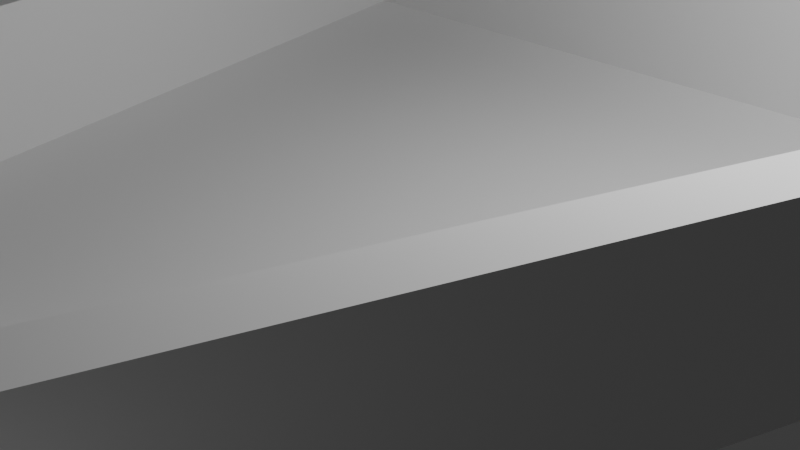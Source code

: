 # Source: FuenteNieveblend.blend  (saved by Blender 4.5.90; exported with 4.5.12 LTS)
import bpy
from mathutils import Matrix  # noqa: F401  (used for matrix-valued properties, if any)

bpy.ops.wm.read_factory_settings(use_empty=True)
scene = bpy.context.scene
scene.name = 'Scene'

# ---- collections
col_collection = bpy.data.collections.new('Collection'); scene.collection.children.link(col_collection)

# ---- world
world_world = bpy.data.worlds.new('World'); scene.world = world_world
world_world.use_nodes = True; world_world.node_tree.nodes.clear()
_N = world_world.node_tree.nodes; _L = world_world.node_tree.links
n0 = _N.new('ShaderNodeOutputWorld'); n0.name = 'World Output'; n0.location = (200, 100)
n1 = _N.new('ShaderNodeBackground'); n1.name = 'Background'; n1.location = (-200, 100)
n1.inputs[0].default_value = (0.05088, 0.05088, 0.05088, 1.0)
_L.new(n1.outputs[0], n0.inputs[0])
n0.is_active_output = True
world_world.color = (0.05088, 0.05088, 0.05088)
world_world.sun_shadow_jitter_overblur = 0.0

# ---- cameras
cam_camera = bpy.data.cameras.new('Camera')
cam_camera.clip_end = 100.0
cam_camera.ortho_scale = 7.314

# ---- lights
light_light = bpy.data.lights.new('Light', 'POINT')
light_light.energy = 1000.0
light_light.shadow_soft_size = 0.1

# ---- meshes
me_plane = bpy.data.meshes.new('Plane')
me_plane.from_pydata([(-0.6457, -1.147, 0.0), (0.5448, -1.147, 0.0), (-1.325, 1.0, 0.0), (1.325, 1.0, 0.0), (-1.325, 1.0, 0.6459), (-0.6457, -1.147, 0.6459), (0.5448, -1.147, 0.6459), (1.325, 1.0, 0.6459), (-1.144, 0.8733, 0.6459), (-0.5594, -1.02, 0.6459), (0.4591, -1.02, 0.6459), (1.144, 0.8733, 0.6459), (-1.144, 0.8733, 0.101), (-0.5594, -1.02, 0.101), (0.4591, -1.02, 0.101), (1.144, 0.8733, 0.101), (0.0, -1.147, 0.0), (-0.08454, 1.0, 0.0), (0.0, -1.147, 0.6459), (0.0, 1.0, 0.6459), (0.0, -1.02, 0.6459), (0.0, 0.8733, 0.6459), (0.0, -1.02, 0.101), (0.0, 0.8733, 0.101), (-0.4339, -3.05, 0.0), (-0.4339, -3.05, 0.6459), (0.387, -3.05, 0.0), (0.387, -3.05, 0.6459), (-1.143, -1.15, 0.0), (-1.143, -1.15, 0.6459), (1.096, -1.15, 0.6459), (1.096, -1.15, 0.0), (0.0, 2.647, 0.0), (-1.319, 1.016, 0.0), (0.0, 2.647, 0.6459), (-1.319, 1.016, 0.6459), (1.44, 1.0, 0.0), (1.423, 1.0, 0.6459), (1.846, 2.647, 0.0), (1.846, 2.647, 0.6459), (-0.1047, 1.12, 0.6459), (-1.133, 1.12, 0.6459), (-0.1047, 2.291, 0.6459), (-1.129, 1.132, 0.6459), (0.1065, 1.098, 0.6459), (0.1065, 2.548, 0.6459), (1.341, 1.098, 0.6459), (1.645, 2.548, 0.6459), (0.1065, 1.098, 0.1835), (0.1065, 2.548, 0.1835), (1.341, 1.098, 0.1835), (1.645, 2.548, 0.1835), (-0.3758, -2.976, 0.6459), (0.329, -2.976, 0.6459), (-0.9844, -1.284, 0.6459), (0.9376, -1.284, 0.6459), (-0.3758, -2.976, 0.3447), (0.329, -2.976, 0.3447), (-0.9844, -1.284, 0.3447), (0.9376, -1.284, 0.3447), (-0.1047, 1.12, 0.3969), (-1.133, 1.12, 0.3969), (-0.1047, 2.291, 0.3969), (-1.129, 1.132, 0.3969)], [], [(16, 17, 3, 1), (19, 4, 8, 21), (1, 3, 7, 6), (2, 0, 5, 4), (2, 4, 35, 33), (16, 1, 6, 18), (20, 10, 14, 22), (18, 6, 10, 20), (6, 7, 11, 10), (4, 5, 9, 8), (22, 14, 15, 23), (10, 11, 15, 14), (8, 9, 13, 12), (21, 8, 12, 23), (11, 21, 23, 15), (13, 22, 23, 12), (5, 18, 20, 9), (9, 20, 22, 13), (29, 28, 24, 25), (3, 17, 19, 7), (7, 19, 21, 11), (0, 2, 17, 16), (24, 26, 27, 25), (29, 25, 52, 54), (28, 31, 26, 24), (31, 30, 27, 26), (16, 18, 30, 31), (0, 16, 31, 28), (18, 5, 29, 30), (5, 0, 28, 29), (32, 33, 35, 34), (19, 34, 42, 40), (17, 2, 33, 32), (34, 19, 44, 45), (37, 36, 38, 39), (17, 32, 38, 36), (19, 17, 36, 37), (32, 34, 39, 38), (43, 41, 61, 63), (35, 4, 41, 43), (4, 19, 40, 41), (34, 35, 43, 42), (46, 47, 51, 50), (39, 34, 45, 47), (19, 37, 46, 44), (37, 39, 47, 46), (49, 48, 50, 51), (44, 46, 50, 48), (45, 44, 48, 49), (47, 45, 49, 51), (53, 55, 59, 57), (30, 29, 54, 55), (27, 30, 55, 53), (25, 27, 53, 52), (59, 58, 56, 57), (52, 53, 57, 56), (55, 54, 58, 59), (54, 52, 56, 58), (61, 60, 62, 63), (41, 40, 60, 61), (40, 42, 62, 60), (42, 43, 63, 62)])
_uv = me_plane.uv_layers.new(name='UVMap')
_uv.uv.foreach_set('vector', [0.5, 0.0, 0.5, 1.0, 1.0, 1.0, 1.0, 0.0, 0.5, 1.0, 0.0, 1.0, 0.0, 1.0, 0.5, 1.0, 1.0, 0.0, 1.0, 1.0, 1.0, 1.0, 1.0, 0.0, 0.0, 1.0, 0.0, 0.0, 0.0, 0.0, 0.0, 1.0, 0.0, 1.0, 0.0, 1.0, 0.0, 1.0, 0.0, 1.0, 0.5, 0.0, 1.0, 0.0, 1.0, 0.0, 0.5, 0.0, 0.5, 0.0, 1.0, 0.0, 1.0, 0.0, 0.5, 0.0, 0.5, 0.0, 1.0, 0.0, 1.0, 0.0, 0.5, 0.0, 1.0, 0.0, 1.0, 1.0, 1.0, 1.0, 1.0, 0.0, 0.0, 1.0, 0.0, 0.0, 0.0, 0.0, 0.0, 1.0, 0.5, 0.0, 1.0, 0.0, 1.0, 1.0, 0.5, 1.0, 1.0, 0.0, 1.0, 1.0, 1.0, 1.0, 1.0, 0.0, 0.0, 1.0, 0.0, 0.0, 0.0, 0.0, 0.0, 1.0, 0.5, 1.0, 0.0, 1.0, 0.0, 1.0, 0.5, 1.0, 1.0, 1.0, 0.5, 1.0, 0.5, 1.0, 1.0, 1.0, 0.0, 0.0, 0.5, 0.0, 0.5, 1.0, 0.0, 1.0, 0.0, 0.0, 0.5, 0.0, 0.5, 0.0, 0.0, 0.0, 0.0, 0.0, 0.5, 0.0, 0.5, 0.0, 0.0, 0.0, 0.0, 0.0, 0.0, 0.0, 0.0, 0.0, 0.0, 0.0, 1.0, 1.0, 0.5, 1.0, 0.5, 1.0, 1.0, 1.0, 1.0, 1.0, 0.5, 1.0, 0.5, 1.0, 1.0, 1.0, 0.0, 0.0, 0.0, 1.0, 0.5, 1.0, 0.5, 0.0, 0.0, 0.0, 0.5, 0.0, 0.5, 0.0, 0.0, 0.0, 0.0, 0.0, 0.0, 0.0, 0.0, 0.0, 0.0, 0.0, 0.0, 0.0, 0.5, 0.0, 0.5, 0.0, 0.0, 0.0, 0.5, 0.0, 0.5, 0.0, 0.5, 0.0, 0.5, 0.0, 0.5, 0.0, 0.5, 0.0, 0.5, 0.0, 0.5, 0.0, 0.0, 0.0, 0.5, 0.0, 0.5, 0.0, 0.0, 0.0, 0.5, 0.0, 0.0, 0.0, 0.0, 0.0, 0.5, 0.0, 0.0, 0.0, 0.0, 0.0, 0.0, 0.0, 0.0, 0.0, 0.5, 1.0, 0.0, 1.0, 0.0, 1.0, 0.5, 1.0, 0.5, 1.0, 0.5, 1.0, 0.5, 1.0, 0.5, 1.0, 0.5, 1.0, 0.0, 1.0, 0.0, 1.0, 0.5, 1.0, 0.5, 1.0, 0.5, 1.0, 0.5, 1.0, 0.5, 1.0, 0.5, 1.0, 0.5, 1.0, 0.5, 1.0, 0.5, 1.0, 0.5, 1.0, 0.5, 1.0, 0.5, 1.0, 0.5, 1.0, 0.5, 1.0, 0.5, 1.0, 0.5, 1.0, 0.5, 1.0, 0.5, 1.0, 0.5, 1.0, 0.5, 1.0, 0.5, 1.0, 0.0, 1.0, 0.0, 1.0, 0.0, 1.0, 0.0, 1.0, 0.0, 1.0, 0.0, 1.0, 0.0, 1.0, 0.0, 1.0, 0.0, 1.0, 0.5, 1.0, 0.5, 1.0, 0.0, 1.0, 0.5, 1.0, 0.0, 1.0, 0.0, 1.0, 0.5, 1.0, 0.5, 1.0, 0.5, 1.0, 0.5, 1.0, 0.5, 1.0, 0.5, 1.0, 0.5, 1.0, 0.5, 1.0, 0.5, 1.0, 0.5, 1.0, 0.5, 1.0, 0.5, 1.0, 0.5, 1.0, 0.5, 1.0, 0.5, 1.0, 0.5, 1.0, 0.5, 1.0, 0.5, 1.0, 0.5, 1.0, 0.5, 1.0, 0.5, 1.0, 0.5, 1.0, 0.5, 1.0, 0.5, 1.0, 0.5, 1.0, 0.5, 1.0, 0.5, 1.0, 0.5, 1.0, 0.5, 1.0, 0.5, 1.0, 0.5, 1.0, 0.5, 1.0, 0.5, 1.0, 0.5, 0.0, 0.5, 0.0, 0.5, 0.0, 0.5, 0.0, 0.5, 0.0, 0.0, 0.0, 0.0, 0.0, 0.5, 0.0, 0.5, 0.0, 0.5, 0.0, 0.5, 0.0, 0.5, 0.0, 0.0, 0.0, 0.5, 0.0, 0.5, 0.0, 0.0, 0.0, 0.5, 0.0, 0.0, 0.0, 0.0, 0.0, 0.5, 0.0, 0.0, 0.0, 0.5, 0.0, 0.5, 0.0, 0.0, 0.0, 0.5, 0.0, 0.0, 0.0, 0.0, 0.0, 0.5, 0.0, 0.0, 0.0, 0.0, 0.0, 0.0, 0.0, 0.0, 0.0, 0.0, 1.0, 0.5, 1.0, 0.5, 1.0, 0.0, 1.0, 0.0, 1.0, 0.5, 1.0, 0.5, 1.0, 0.0, 1.0, 0.5, 1.0, 0.5, 1.0, 0.5, 1.0, 0.5, 1.0, 0.5, 1.0, 0.0, 1.0, 0.0, 1.0, 0.5, 1.0])
me_plane.update()

# ---- objects
ob_light = bpy.data.objects.new('Light', light_light)
ob_camera = bpy.data.objects.new('Camera', cam_camera)
ob_plane = bpy.data.objects.new('Plane', me_plane)

# ---- transforms, parenting, visibility, modifiers, constraints
ob_light.location = (4.076, 1.005, 5.904)
ob_light.rotation_euler = (0.6503, 0.05522, 1.866)
ob_light.lock_rotations_4d = False
ob_light.empty_display_type = 'ARROWS'
ob_light.color = (0.0, 0.0, 0.0, 0.0)
ob_light.lineart.crease_threshold = 0.0
ob_camera.location = (7.359, -6.926, 4.958)
ob_camera.rotation_euler = (1.109, 0.0, 0.8149)
ob_camera.lock_rotations_4d = False
ob_camera.empty_display_type = 'ARROWS'
ob_camera.color = (0.0, 0.0, 0.0, 0.0)
ob_camera.display_type = 'WIRE'
ob_camera.lineart.crease_threshold = 0.0
ob_plane.location = (0.0, 0.0, 0.0)
ob_plane.scale = (4.741, 5.484, 2.954)

# ---- collection membership
col_collection.objects.link(ob_light)
col_collection.objects.link(ob_camera)
col_collection.objects.link(ob_plane)

# ---- scene / render settings (as saved in the file)
scene.camera = ob_camera
scene.frame_start = 1; scene.frame_end = 250; scene.frame_set(1)
scene.render.engine = 'BLENDER_EEVEE_NEXT'
bpy.context.view_layer.update()

